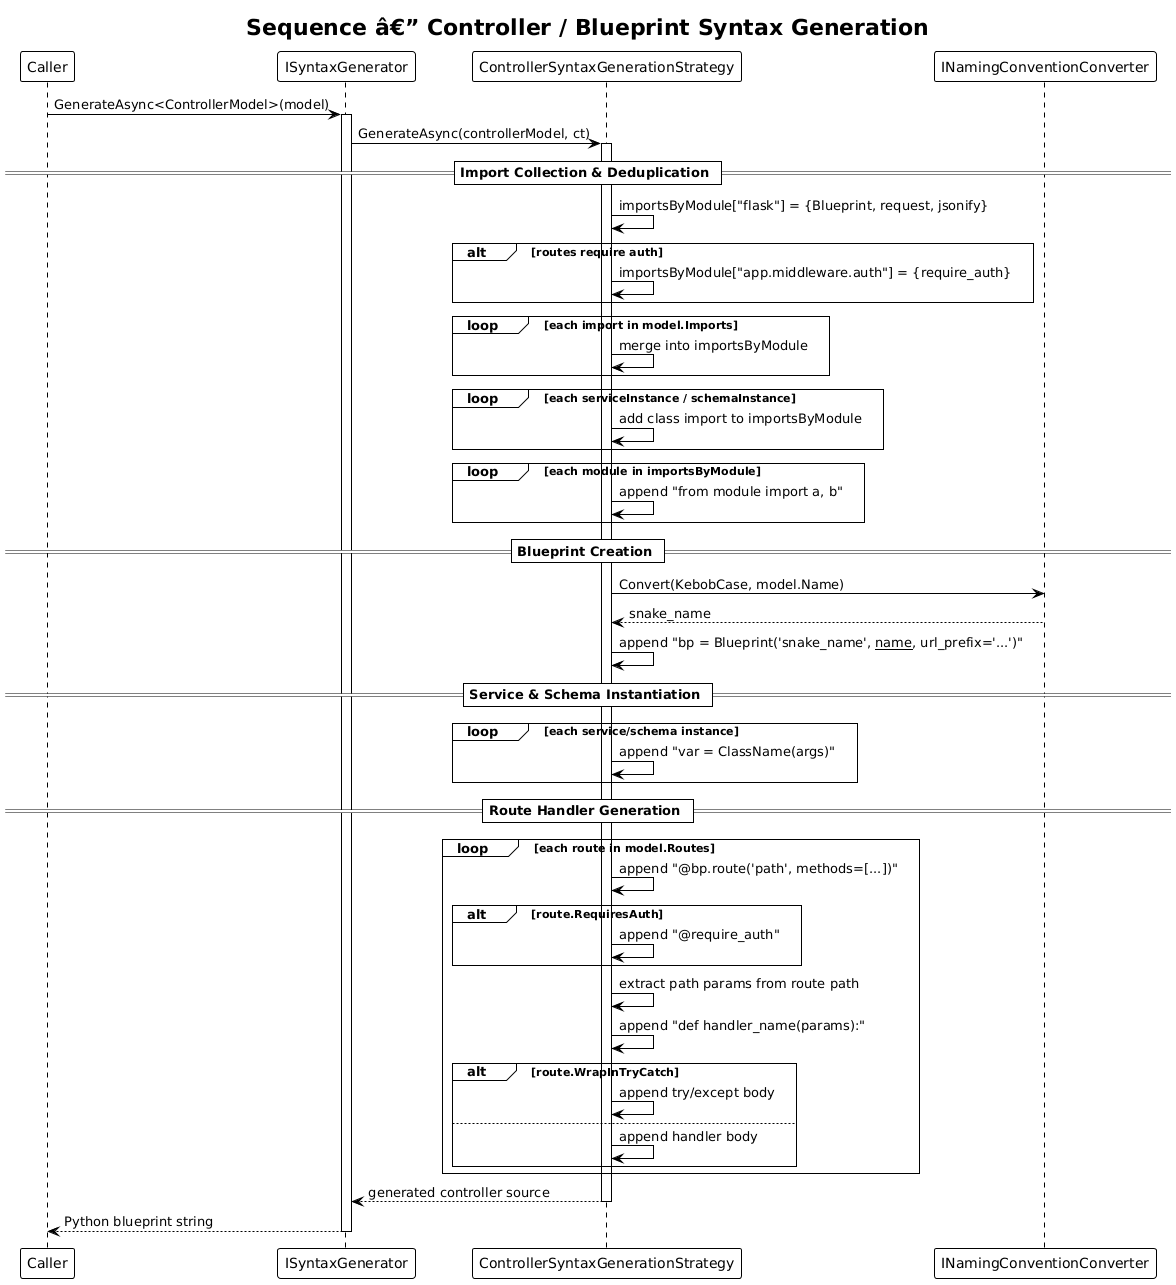

The diagram above was rendered by PlantUML. Its source (embedded in the PNG):
@startuml
!theme plain

title Sequence â€” Controller / Blueprint Syntax Generation

participant "Caller" as caller
participant "ISyntaxGenerator" as gen
participant "ControllerSyntaxGenerationStrategy" as strategy
participant "INamingConventionConverter" as naming

caller -> gen : GenerateAsync<ControllerModel>(model)
activate gen
gen -> strategy : GenerateAsync(controllerModel, ct)
activate strategy

== Import Collection & Deduplication ==

strategy -> strategy : importsByModule["flask"] = {Blueprint, request, jsonify}

alt routes require auth
    strategy -> strategy : importsByModule["app.middleware.auth"] = {require_auth}
end

loop each import in model.Imports
    strategy -> strategy : merge into importsByModule
end

loop each serviceInstance / schemaInstance
    strategy -> strategy : add class import to importsByModule
end

loop each module in importsByModule
    strategy -> strategy : append "from module import a, b"
end

== Blueprint Creation ==

strategy -> naming : Convert(KebobCase, model.Name)
naming --> strategy : snake_name
strategy -> strategy : append "bp = Blueprint('snake_name', __name__, url_prefix='...')"

== Service & Schema Instantiation ==

loop each service/schema instance
    strategy -> strategy : append "var = ClassName(args)"
end

== Route Handler Generation ==

loop each route in model.Routes
    strategy -> strategy : append "@bp.route('path', methods=[...])"
    alt route.RequiresAuth
        strategy -> strategy : append "@require_auth"
    end
    strategy -> strategy : extract path params from route path
    strategy -> strategy : append "def handler_name(params):"

    alt route.WrapInTryCatch
        strategy -> strategy : append try/except body
    else
        strategy -> strategy : append handler body
    end
end

strategy --> gen : generated controller source
deactivate strategy
gen --> caller : Python blueprint string
deactivate gen
@enduml